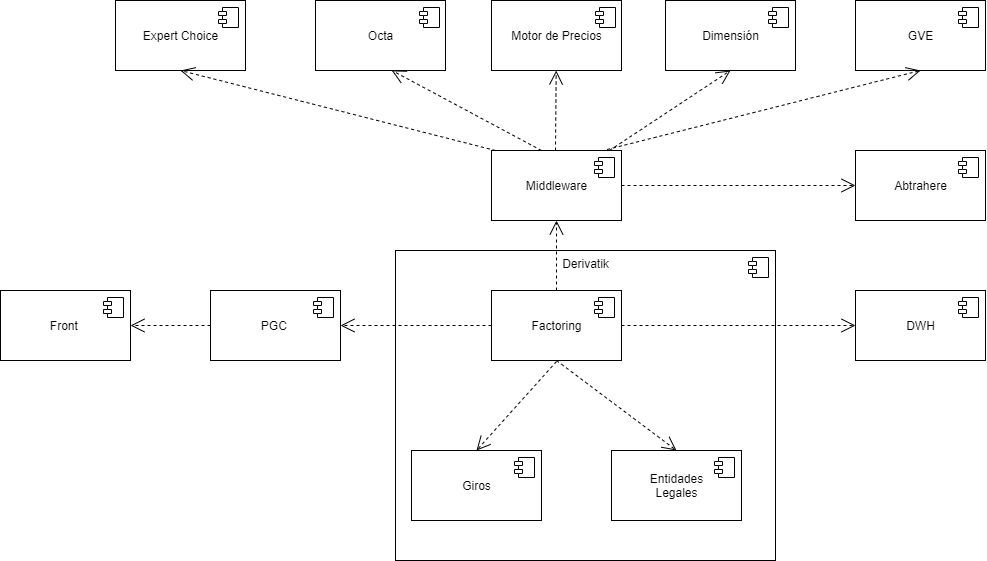

The diagram above was exported from draw.io. Its source (the exported page's mxGraphModel, read from the mxfile embedded in the PNG):
<mxGraphModel dx="1826" dy="759" grid="1" gridSize="10" guides="1" tooltips="1" connect="1" arrows="1" fold="1" page="1" pageScale="1" pageWidth="1169" pageHeight="826" background="#ffffff" math="0" shadow="0">
  <root>
    <mxCell id="0" />
    <mxCell id="1" parent="0" />
    <mxCell id="_76WDDNT9VrYLyRdSv5p-82" value="Derivatik" style="html=1;dropTarget=0;align=center;verticalAlign=top;" parent="1" vertex="1">
      <mxGeometry x="400" y="360" width="380" height="310" as="geometry" />
    </mxCell>
    <mxCell id="_76WDDNT9VrYLyRdSv5p-83" value="" style="shape=component;jettyWidth=8;jettyHeight=4;" parent="_76WDDNT9VrYLyRdSv5p-82" vertex="1">
      <mxGeometry x="1" width="20" height="20" relative="1" as="geometry">
        <mxPoint x="-27" y="7" as="offset" />
      </mxGeometry>
    </mxCell>
    <mxCell id="_76WDDNT9VrYLyRdSv5p-41" value="Factoring" style="html=1;dropTarget=0;" parent="1" vertex="1">
      <mxGeometry x="496" y="400" width="130" height="70" as="geometry" />
    </mxCell>
    <mxCell id="_76WDDNT9VrYLyRdSv5p-42" value="" style="shape=component;jettyWidth=8;jettyHeight=4;" parent="_76WDDNT9VrYLyRdSv5p-41" vertex="1">
      <mxGeometry x="1" width="20" height="20" relative="1" as="geometry">
        <mxPoint x="-27" y="7" as="offset" />
      </mxGeometry>
    </mxCell>
    <mxCell id="_76WDDNT9VrYLyRdSv5p-43" value="Front&amp;nbsp;" style="html=1;dropTarget=0;fillColor=none;" parent="1" vertex="1">
      <mxGeometry x="5" y="400" width="130" height="70" as="geometry" />
    </mxCell>
    <mxCell id="_76WDDNT9VrYLyRdSv5p-44" value="" style="shape=component;jettyWidth=8;jettyHeight=4;" parent="_76WDDNT9VrYLyRdSv5p-43" vertex="1">
      <mxGeometry x="1" width="20" height="20" relative="1" as="geometry">
        <mxPoint x="-27" y="7" as="offset" />
      </mxGeometry>
    </mxCell>
    <mxCell id="_76WDDNT9VrYLyRdSv5p-46" value="" style="endArrow=open;endSize=12;dashed=1;html=1;exitX=0;exitY=0.5;exitDx=0;exitDy=0;entryX=1;entryY=0.5;entryDx=0;entryDy=0;" parent="1" source="_76WDDNT9VrYLyRdSv5p-41" target="_76WDDNT9VrYLyRdSv5p-58" edge="1">
      <mxGeometry width="160" relative="1" as="geometry">
        <mxPoint x="270" y="395" as="sourcePoint" />
        <mxPoint x="181" y="395" as="targetPoint" />
      </mxGeometry>
    </mxCell>
    <mxCell id="_76WDDNT9VrYLyRdSv5p-47" value="Middleware" style="html=1;dropTarget=0;" parent="1" vertex="1">
      <mxGeometry x="496" y="260" width="130" height="70" as="geometry" />
    </mxCell>
    <mxCell id="_76WDDNT9VrYLyRdSv5p-48" value="" style="shape=component;jettyWidth=8;jettyHeight=4;" parent="_76WDDNT9VrYLyRdSv5p-47" vertex="1">
      <mxGeometry x="1" width="20" height="20" relative="1" as="geometry">
        <mxPoint x="-27" y="7" as="offset" />
      </mxGeometry>
    </mxCell>
    <mxCell id="_76WDDNT9VrYLyRdSv5p-49" value="" style="endArrow=open;endSize=12;dashed=1;html=1;exitX=0.5;exitY=0;exitDx=0;exitDy=0;" parent="1" source="_76WDDNT9VrYLyRdSv5p-41" target="_76WDDNT9VrYLyRdSv5p-47" edge="1">
      <mxGeometry width="160" relative="1" as="geometry">
        <mxPoint x="506" y="445" as="sourcePoint" />
        <mxPoint x="356" y="445" as="targetPoint" />
      </mxGeometry>
    </mxCell>
    <mxCell id="_76WDDNT9VrYLyRdSv5p-51" value="Dimensión" style="html=1;dropTarget=0;fillColor=none;" parent="1" vertex="1">
      <mxGeometry x="670" y="110" width="130" height="70" as="geometry" />
    </mxCell>
    <mxCell id="_76WDDNT9VrYLyRdSv5p-52" value="" style="shape=component;jettyWidth=8;jettyHeight=4;" parent="_76WDDNT9VrYLyRdSv5p-51" vertex="1">
      <mxGeometry x="1" width="20" height="20" relative="1" as="geometry">
        <mxPoint x="-27" y="7" as="offset" />
      </mxGeometry>
    </mxCell>
    <mxCell id="_76WDDNT9VrYLyRdSv5p-53" value="" style="endArrow=open;endSize=12;dashed=1;html=1;entryX=0.5;entryY=1;entryDx=0;entryDy=0;" parent="1" source="_76WDDNT9VrYLyRdSv5p-47" target="_76WDDNT9VrYLyRdSv5p-51" edge="1">
      <mxGeometry width="160" relative="1" as="geometry">
        <mxPoint x="571" y="410" as="sourcePoint" />
        <mxPoint x="571" y="340" as="targetPoint" />
      </mxGeometry>
    </mxCell>
    <mxCell id="_76WDDNT9VrYLyRdSv5p-55" value="GVE" style="html=1;dropTarget=0;fillColor=none;" parent="1" vertex="1">
      <mxGeometry x="860" y="110" width="130" height="70" as="geometry" />
    </mxCell>
    <mxCell id="_76WDDNT9VrYLyRdSv5p-56" value="" style="shape=component;jettyWidth=8;jettyHeight=4;" parent="_76WDDNT9VrYLyRdSv5p-55" vertex="1">
      <mxGeometry x="1" width="20" height="20" relative="1" as="geometry">
        <mxPoint x="-27" y="7" as="offset" />
      </mxGeometry>
    </mxCell>
    <mxCell id="_76WDDNT9VrYLyRdSv5p-57" value="" style="endArrow=open;endSize=12;dashed=1;html=1;exitX=0.889;exitY=-0.014;exitDx=0;exitDy=0;entryX=0.5;entryY=1;entryDx=0;entryDy=0;exitPerimeter=0;" parent="1" source="_76WDDNT9VrYLyRdSv5p-47" target="_76WDDNT9VrYLyRdSv5p-55" edge="1">
      <mxGeometry width="160" relative="1" as="geometry">
        <mxPoint x="636.78" y="435.40999999999997" as="sourcePoint" />
        <mxPoint x="786" y="365" as="targetPoint" />
      </mxGeometry>
    </mxCell>
    <mxCell id="_76WDDNT9VrYLyRdSv5p-58" value="PGC&amp;nbsp;" style="html=1;dropTarget=0;fillColor=none;" parent="1" vertex="1">
      <mxGeometry x="215" y="400" width="130" height="70" as="geometry" />
    </mxCell>
    <mxCell id="_76WDDNT9VrYLyRdSv5p-59" value="" style="shape=component;jettyWidth=8;jettyHeight=4;" parent="_76WDDNT9VrYLyRdSv5p-58" vertex="1">
      <mxGeometry x="1" width="20" height="20" relative="1" as="geometry">
        <mxPoint x="-27" y="7" as="offset" />
      </mxGeometry>
    </mxCell>
    <mxCell id="_76WDDNT9VrYLyRdSv5p-60" value="" style="endArrow=open;endSize=12;dashed=1;html=1;exitX=0;exitY=0.5;exitDx=0;exitDy=0;entryX=1;entryY=0.5;entryDx=0;entryDy=0;" parent="1" source="_76WDDNT9VrYLyRdSv5p-58" target="_76WDDNT9VrYLyRdSv5p-43" edge="1">
      <mxGeometry width="160" relative="1" as="geometry">
        <mxPoint x="424" y="445" as="sourcePoint" />
        <mxPoint x="354" y="445" as="targetPoint" />
      </mxGeometry>
    </mxCell>
    <mxCell id="_76WDDNT9VrYLyRdSv5p-61" value="Expert Choice" style="html=1;dropTarget=0;fillColor=none;" parent="1" vertex="1">
      <mxGeometry x="120" y="110" width="130" height="70" as="geometry" />
    </mxCell>
    <mxCell id="_76WDDNT9VrYLyRdSv5p-62" value="" style="shape=component;jettyWidth=8;jettyHeight=4;" parent="_76WDDNT9VrYLyRdSv5p-61" vertex="1">
      <mxGeometry x="1" width="20" height="20" relative="1" as="geometry">
        <mxPoint x="-27" y="7" as="offset" />
      </mxGeometry>
    </mxCell>
    <mxCell id="_76WDDNT9VrYLyRdSv5p-63" value="Octa" style="html=1;dropTarget=0;fillColor=none;" parent="1" vertex="1">
      <mxGeometry x="320" y="110" width="130" height="70" as="geometry" />
    </mxCell>
    <mxCell id="_76WDDNT9VrYLyRdSv5p-64" value="" style="shape=component;jettyWidth=8;jettyHeight=4;" parent="_76WDDNT9VrYLyRdSv5p-63" vertex="1">
      <mxGeometry x="1" width="20" height="20" relative="1" as="geometry">
        <mxPoint x="-26" y="7" as="offset" />
      </mxGeometry>
    </mxCell>
    <mxCell id="_76WDDNT9VrYLyRdSv5p-65" value="" style="endArrow=open;endSize=12;dashed=1;html=1;entryX=0.5;entryY=1;entryDx=0;entryDy=0;" parent="1" target="_76WDDNT9VrYLyRdSv5p-61" edge="1">
      <mxGeometry width="160" relative="1" as="geometry">
        <mxPoint x="500" y="260" as="sourcePoint" />
        <mxPoint x="635" y="200" as="targetPoint" />
      </mxGeometry>
    </mxCell>
    <mxCell id="_76WDDNT9VrYLyRdSv5p-66" value="" style="endArrow=open;endSize=12;dashed=1;html=1;entryX=0.586;entryY=0.998;entryDx=0;entryDy=0;entryPerimeter=0;" parent="1" target="_76WDDNT9VrYLyRdSv5p-63" edge="1">
      <mxGeometry width="160" relative="1" as="geometry">
        <mxPoint x="546" y="260" as="sourcePoint" />
        <mxPoint x="441" y="189.9999999999999" as="targetPoint" />
      </mxGeometry>
    </mxCell>
    <mxCell id="_76WDDNT9VrYLyRdSv5p-67" value="Abtrahere" style="html=1;dropTarget=0;fillColor=none;" parent="1" vertex="1">
      <mxGeometry x="860" y="260" width="130" height="70" as="geometry" />
    </mxCell>
    <mxCell id="_76WDDNT9VrYLyRdSv5p-68" value="" style="shape=component;jettyWidth=8;jettyHeight=4;" parent="_76WDDNT9VrYLyRdSv5p-67" vertex="1">
      <mxGeometry x="1" width="20" height="20" relative="1" as="geometry">
        <mxPoint x="-27" y="7" as="offset" />
      </mxGeometry>
    </mxCell>
    <mxCell id="_76WDDNT9VrYLyRdSv5p-69" value="" style="endArrow=open;endSize=12;dashed=1;html=1;exitX=1;exitY=0.5;exitDx=0;exitDy=0;" parent="1" source="_76WDDNT9VrYLyRdSv5p-47" target="_76WDDNT9VrYLyRdSv5p-67" edge="1">
      <mxGeometry width="160" relative="1" as="geometry">
        <mxPoint x="621.5699999999999" y="269.02" as="sourcePoint" />
        <mxPoint x="891" y="200" as="targetPoint" />
      </mxGeometry>
    </mxCell>
    <mxCell id="_76WDDNT9VrYLyRdSv5p-70" value="DWH" style="html=1;dropTarget=0;" parent="1" vertex="1">
      <mxGeometry x="860" y="400" width="130" height="70" as="geometry" />
    </mxCell>
    <mxCell id="_76WDDNT9VrYLyRdSv5p-71" value="" style="shape=component;jettyWidth=8;jettyHeight=4;" parent="_76WDDNT9VrYLyRdSv5p-70" vertex="1">
      <mxGeometry x="1" width="20" height="20" relative="1" as="geometry">
        <mxPoint x="-27" y="7" as="offset" />
      </mxGeometry>
    </mxCell>
    <mxCell id="_76WDDNT9VrYLyRdSv5p-72" value="" style="endArrow=open;endSize=12;dashed=1;html=1;exitX=1;exitY=0.5;exitDx=0;exitDy=0;entryX=0;entryY=0.5;entryDx=0;entryDy=0;" parent="1" source="_76WDDNT9VrYLyRdSv5p-41" target="_76WDDNT9VrYLyRdSv5p-70" edge="1">
      <mxGeometry width="160" relative="1" as="geometry">
        <mxPoint x="636" y="305" as="sourcePoint" />
        <mxPoint x="826" y="305" as="targetPoint" />
      </mxGeometry>
    </mxCell>
    <mxCell id="_76WDDNT9VrYLyRdSv5p-73" value="Giros" style="html=1;dropTarget=0;" parent="1" vertex="1">
      <mxGeometry x="416" y="560" width="130" height="70" as="geometry" />
    </mxCell>
    <mxCell id="_76WDDNT9VrYLyRdSv5p-74" value="" style="shape=component;jettyWidth=8;jettyHeight=4;" parent="_76WDDNT9VrYLyRdSv5p-73" vertex="1">
      <mxGeometry x="1" width="20" height="20" relative="1" as="geometry">
        <mxPoint x="-27" y="7" as="offset" />
      </mxGeometry>
    </mxCell>
    <mxCell id="_76WDDNT9VrYLyRdSv5p-75" value="" style="endArrow=open;endSize=12;dashed=1;html=1;entryX=0.5;entryY=0;entryDx=0;entryDy=0;" parent="1" target="_76WDDNT9VrYLyRdSv5p-73" edge="1">
      <mxGeometry width="160" relative="1" as="geometry">
        <mxPoint x="561" y="471" as="sourcePoint" />
        <mxPoint x="826" y="445" as="targetPoint" />
      </mxGeometry>
    </mxCell>
    <mxCell id="_76WDDNT9VrYLyRdSv5p-76" value="Entidades&lt;br&gt;Legales" style="html=1;dropTarget=0;" parent="1" vertex="1">
      <mxGeometry x="616" y="560" width="130" height="70" as="geometry" />
    </mxCell>
    <mxCell id="_76WDDNT9VrYLyRdSv5p-77" value="" style="shape=component;jettyWidth=8;jettyHeight=4;" parent="_76WDDNT9VrYLyRdSv5p-76" vertex="1">
      <mxGeometry x="1" width="20" height="20" relative="1" as="geometry">
        <mxPoint x="-27" y="7" as="offset" />
      </mxGeometry>
    </mxCell>
    <mxCell id="_76WDDNT9VrYLyRdSv5p-78" value="" style="endArrow=open;endSize=12;dashed=1;html=1;entryX=0.5;entryY=0;entryDx=0;entryDy=0;exitX=0.5;exitY=1;exitDx=0;exitDy=0;" parent="1" source="_76WDDNT9VrYLyRdSv5p-41" target="_76WDDNT9VrYLyRdSv5p-76" edge="1">
      <mxGeometry width="160" relative="1" as="geometry">
        <mxPoint x="571" y="481" as="sourcePoint" />
        <mxPoint x="491" y="570" as="targetPoint" />
      </mxGeometry>
    </mxCell>
    <mxCell id="_76WDDNT9VrYLyRdSv5p-84" value="Motor de Precios" style="html=1;dropTarget=0;fillColor=none;" parent="1" vertex="1">
      <mxGeometry x="496" y="110" width="130" height="70" as="geometry" />
    </mxCell>
    <mxCell id="_76WDDNT9VrYLyRdSv5p-85" value="" style="shape=component;jettyWidth=8;jettyHeight=4;" parent="_76WDDNT9VrYLyRdSv5p-84" vertex="1">
      <mxGeometry x="1" width="20" height="20" relative="1" as="geometry">
        <mxPoint x="-26" y="7" as="offset" />
      </mxGeometry>
    </mxCell>
    <mxCell id="_76WDDNT9VrYLyRdSv5p-86" value="" style="endArrow=open;endSize=12;dashed=1;html=1;" parent="1" target="_76WDDNT9VrYLyRdSv5p-84" edge="1">
      <mxGeometry width="160" relative="1" as="geometry">
        <mxPoint x="560" y="260" as="sourcePoint" />
        <mxPoint x="406.17999999999984" y="189.8599999999999" as="targetPoint" />
      </mxGeometry>
    </mxCell>
  </root>
</mxGraphModel>